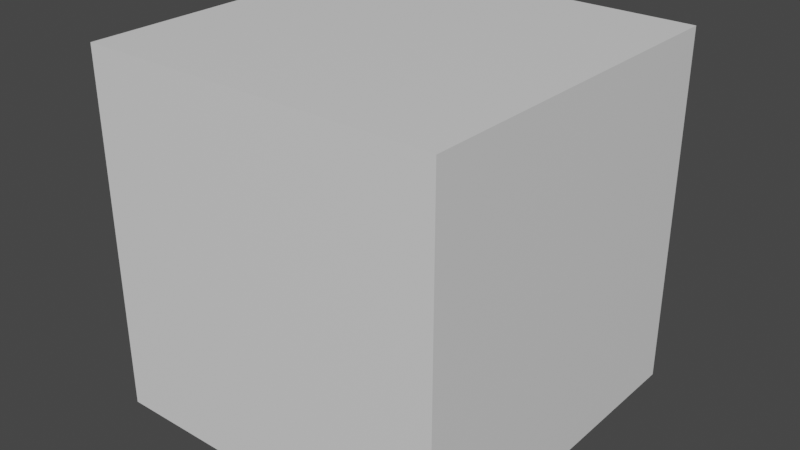 # Source: LSCherryProvider.blend  (saved by Blender 3.6.13; exported with 4.5.12 LTS)
import bpy
from mathutils import Matrix  # noqa: F401  (used for matrix-valued properties, if any)

bpy.ops.wm.read_factory_settings(use_empty=True)
scene = bpy.context.scene
scene.name = 'Scene'

# ---- collections
col_idv_lvoxx_ls_cherry_core = bpy.data.collections.new('idv.lvoxx.ls.cherry.core'); scene.collection.children.link(col_idv_lvoxx_ls_cherry_core)

# ---- materials (node trees are filled in below, after node groups)
mat_material = bpy.data.materials.new('Material')
mat_material.alpha_threshold = 0.0
mat_material.use_transparent_shadow = False
mat_material.roughness = 0.5
mat_material.line_color = (0.0, 0.0, 0.0, 1.0)

# ---- node groups
ng_core_lscherryprovider = bpy.data.node_groups.new('Core.LSCherryProvider', 'GeometryNodeTree')
_s = ng_core_lscherryprovider.interface.new_socket(name='Geometry', in_out='OUTPUT', socket_type='NodeSocketGeometry')
_s = ng_core_lscherryprovider.interface.new_socket(name='Main Light Dir', in_out='OUTPUT', socket_type='NodeSocketVector')
_s.default_attribute_name = 'mld'
_s.description = 'Main light global rotation output'
_s = ng_core_lscherryprovider.interface.new_socket(name='Back Light Dir', in_out='OUTPUT', socket_type='NodeSocketVector')
_s.default_attribute_name = 'bld'
_s.description = 'Back light global rotation output'
_s = ng_core_lscherryprovider.interface.new_socket(name='Px', in_out='OUTPUT', socket_type='NodeSocketVector')
_s.default_attribute_name = 'px'
_s = ng_core_lscherryprovider.interface.new_socket(name='Py', in_out='OUTPUT', socket_type='NodeSocketVector')
_s.default_attribute_name = 'py'
_s = ng_core_lscherryprovider.interface.new_socket(name='Geometry', in_out='INPUT', socket_type='NodeSocketGeometry')
_s = ng_core_lscherryprovider.interface.new_socket(name='Main Light Dot', in_out='INPUT', socket_type='NodeSocketObject')
_s.description = 'Main Light Object'
_s = ng_core_lscherryprovider.interface.new_socket(name='Back Light Dot', in_out='INPUT', socket_type='NodeSocketObject')
_s.description = 'Back Light Object'
_s = ng_core_lscherryprovider.interface.new_socket(name='Head Pivot', in_out='INPUT', socket_type='NodeSocketObject')
_s.description = 'Head Pivot Object'
_s = ng_core_lscherryprovider.interface.new_socket(name='Head Pivot-X', in_out='INPUT', socket_type='NodeSocketObject')
_s.description = 'Head Pivot-X Object'
_s = ng_core_lscherryprovider.interface.new_socket(name='Head Pivot-Y', in_out='INPUT', socket_type='NodeSocketObject')
_s.description = 'Head Pivot-Y Object'
ng_core_lscherryprovider.is_modifier = True
_N = ng_core_lscherryprovider.nodes; _L = ng_core_lscherryprovider.links
n0 = _N.new('NodeFrame'); n0.name = 'Frame.003'; n0.location = (-361, -810)
n0.label = 'Head Pivot Rotation'
n0.width = 200
n1 = _N.new('NodeFrame'); n1.name = 'Frame.004'; n1.location = (-361, -994)
n1.label = 'Pivot - X'
n1.width = 200
n2 = _N.new('NodeFrame'); n2.name = 'Frame.005'; n2.location = (-361, -1176)
n2.label = 'Pivot- Y'
n2.width = 200
n3 = _N.new('NodeFrame'); n3.name = 'Frame.001'; n3.location = (-361, -616)
n3.label = 'Back Light Rotation'
n3.width = 200
n4 = _N.new('NodeFrame'); n4.name = 'Frame'; n4.location = (-357, -428)
n4.label = 'Main Light Rotation'
n4.width = 200
n5 = _N.new('NodeGroupInput'); n5.name = 'Group Input'; n5.location = (-789, -806)
n6 = _N.new('GeometryNodeObjectInfo'); n6.name = 'Object Info.003'; n6.location = (30, -40)
n6.label = 'headPivot'
n7 = _N.new('GeometryNodeObjectInfo'); n7.name = 'Object Info.004'; n7.location = (30, -40)
n7.label = 'headPivot'
n8 = _N.new('GeometryNodeObjectInfo'); n8.name = 'Object Info.005'; n8.location = (30, -40)
n8.label = 'headPivot'
n9 = _N.new('ShaderNodeVectorMath'); n9.name = 'Vector Math.001'; n9.location = (-2, -1139)
n9.operation = 'SUBTRACT'
n10 = _N.new('ShaderNodeVectorMath'); n10.name = 'Vector Math'; n10.location = (-2, -978)
n10.operation = 'SUBTRACT'
n11 = _N.new('GeometryNodeObjectInfo'); n11.name = 'Object Info.001'; n11.location = (30, -40)
n11.label = 'backLightDir'
n12 = _N.new('GeometryNodeObjectInfo'); n12.name = 'Object Info'; n12.location = (30, -40)
n12.label = 'mainLightDir'
n13 = _N.new('NodeReroute'); n13.name = 'Reroute'; n13.location = (-422, -839)
n13.width = 16
n13.socket_idname = 'NodeSocketGeometry'
n14 = _N.new('NodeReroute'); n14.name = 'Reroute.001'; n14.location = (-422, -390)
n14.width = 16
n14.socket_idname = 'NodeSocketGeometry'
n15 = _N.new('NodeReroute'); n15.name = 'Reroute.004'; n15.location = (-94, -887)
n15.width = 16
n15.socket_idname = 'NodeSocketVectorEuler'
n16 = _N.new('NodeReroute'); n16.name = 'Reroute.006'; n16.location = (-94, -1228)
n16.width = 16
n16.socket_idname = 'NodeSocketVectorEuler'
n17 = _N.new('NodeReroute'); n17.name = 'Reroute.005'; n17.location = (-94, -1093)
n17.width = 16
n17.socket_idname = 'NodeSocketVectorEuler'
n18 = _N.new('NodeReroute'); n18.name = 'Reroute.003'; n18.location = (-94, -840)
n18.width = 16
n18.socket_idname = 'NodeSocketGeometry'
n19 = _N.new('NodeReroute'); n19.name = 'Reroute.002'; n19.location = (-94, -390)
n19.width = 16
n19.socket_idname = 'NodeSocketGeometry'
n20 = _N.new('NodeGroupOutput'); n20.name = 'Group Output'; n20.location = (449, -806)
n21 = _N.new('FunctionNodeRotationToEuler'); n21.name = 'Rotation to Euler'; n21.location = (70, -40)
n6.parent = n0
n7.parent = n1
n8.parent = n2
n11.parent = n3
n12.parent = n4
n21.parent = n0
_L.new(n5.outputs[1], n12.inputs[0])
_L.new(n5.outputs[2], n11.inputs[0])
_L.new(n5.outputs[3], n6.inputs[0])
_L.new(n12.outputs[2], n20.inputs[1])
_L.new(n11.outputs[2], n20.inputs[2])
_L.new(n5.outputs[0], n13.inputs[0])
_L.new(n13.outputs[0], n14.inputs[0])
_L.new(n14.outputs[0], n19.inputs[0])
_L.new(n19.outputs[0], n18.inputs[0])
_L.new(n18.outputs[0], n20.inputs[0])
_L.new(n5.outputs[4], n7.inputs[0])
_L.new(n5.outputs[5], n8.inputs[0])
_L.new(n21.outputs[0], n15.inputs[0])
_L.new(n9.outputs[0], n20.inputs[4])
_L.new(n17.outputs[0], n10.inputs[1])
_L.new(n15.outputs[0], n17.inputs[0])
_L.new(n7.outputs[1], n10.inputs[0])
_L.new(n8.outputs[1], n9.inputs[1])
_L.new(n17.outputs[0], n16.inputs[0])
_L.new(n16.outputs[0], n9.inputs[0])
_L.new(n10.outputs[0], n20.inputs[3])
_L.new(n6.outputs[2], n21.inputs[0])
n20.is_active_output = True

# ---- material node trees
mat_material.use_nodes = True; mat_material.node_tree.nodes.clear()
_N = mat_material.node_tree.nodes; _L = mat_material.node_tree.links
n0 = _N.new('ShaderNodeOutputMaterial'); n0.name = 'Material Output'; n0.location = (300, 300)
n1 = _N.new('ShaderNodeBsdfPrincipled'); n1.name = 'Principled BSDF'; n1.location = (10, 300)
n1.distribution = 'GGX'
n1.subsurface_method = 'RANDOM_WALK_SKIN'
n1.inputs[3].default_value = 1.45
n1.inputs[27].default_value = (0.0, 0.0, 0.0, 1.0)
n1.inputs[28].default_value = 1.0
_L.new(n1.outputs[0], n0.inputs[0])
n0.is_active_output = True

# ---- world
world_world = bpy.data.worlds.new('World'); scene.world = world_world
world_world.use_nodes = True; world_world.node_tree.nodes.clear()
_N = world_world.node_tree.nodes; _L = world_world.node_tree.links
n0 = _N.new('ShaderNodeOutputWorld'); n0.name = 'World Output'; n0.location = (300, 300)
n1 = _N.new('ShaderNodeBackground'); n1.name = 'Background'; n1.location = (10, 300)
n1.inputs[0].default_value = (0.05088, 0.05088, 0.05088, 1.0)
_L.new(n1.outputs[0], n0.inputs[0])
n0.is_active_output = True
world_world.color = (0.05088, 0.05088, 0.05088)
world_world.use_sun_shadow = False
world_world.sun_shadow_jitter_overblur = 0.0

# ---- meshes
me_cube = bpy.data.meshes.new('Cube')
me_cube.from_pydata([(1.0, 1.0, 1.0), (1.0, 1.0, -1.0), (1.0, -1.0, 1.0), (1.0, -1.0, -1.0), (-1.0, 1.0, 1.0), (-1.0, 1.0, -1.0), (-1.0, -1.0, 1.0), (-1.0, -1.0, -1.0)], [], [(0, 4, 6, 2), (3, 2, 6, 7), (7, 6, 4, 5), (5, 1, 3, 7), (1, 0, 2, 3), (5, 4, 0, 1)])
_uv = me_cube.uv_layers.new(name='UVMap')
_uv.uv.foreach_set('vector', [0.625, 0.5, 0.875, 0.5, 0.875, 0.75, 0.625, 0.75, 0.375, 0.75, 0.625, 0.75, 0.625, 1.0, 0.375, 1.0, 0.375, 0.0, 0.625, 0.0, 0.625, 0.25, 0.375, 0.25, 0.125, 0.5, 0.375, 0.5, 0.375, 0.75, 0.125, 0.75, 0.375, 0.5, 0.625, 0.5, 0.625, 0.75, 0.375, 0.75, 0.375, 0.25, 0.625, 0.25, 0.625, 0.5, 0.375, 0.5])
me_cube.materials.append(mat_material)
me_cube.use_mirror_vertex_groups = False
me_cube.update()

# ---- objects
ob_lscherryprovider = bpy.data.objects.new('LSCherryProvider', me_cube)

# ---- transforms, parenting, visibility, modifiers, constraints
ob_lscherryprovider.location = (0.0, 0.0, 0.0)
ob_lscherryprovider.lock_rotations_4d = False
ob_lscherryprovider.empty_display_type = 'ARROWS'
ob_lscherryprovider.lineart.crease_threshold = 0.0
_m = ob_lscherryprovider.modifiers.new('GeometryNodes', 'NODES')
_m.node_group = ng_core_lscherryprovider
_gi = [s.identifier for s in ng_core_lscherryprovider.interface.items_tree if s.item_type == 'SOCKET' and s.in_out == 'INPUT']
_m[_gi[1]] = None  # Main Light Dot
_m[_gi[2]] = None  # Back Light Dot
_m[_gi[3]] = None  # Head Pivot
_m[_gi[4]] = None  # Head Pivot-X
_m[_gi[5]] = None  # Head Pivot-Y

# ---- collection membership
col_idv_lvoxx_ls_cherry_core.objects.link(ob_lscherryprovider)

# ---- scene / render settings (as saved in the file)
scene.frame_start = 1; scene.frame_end = 250; scene.frame_set(1)
scene.render.engine = 'BLENDER_EEVEE_NEXT'
scene.cycles.sampling_pattern = 'TABULATED_SOBOL'
scene.view_settings.view_transform = 'Filmic'
bpy.context.view_layer.update()

# ---- added for rendering (the .blend has no active camera and no usable light): camera, sun
cam_auto = bpy.data.cameras.new('AutoCamera')
cam_auto.lens = 50.0
cam_auto.sensor_width = 36.0
cam_auto.clip_end = 1000.0
ob_auto_camera = bpy.data.objects.new('AutoCamera', cam_auto)
scene.collection.objects.link(ob_auto_camera)
ob_auto_camera.location = (3.20507, -3.84609, 2.56406)
ob_auto_camera.rotation_euler = (1.09748, -7.21219e-08, 0.694738)
scene.camera = ob_auto_camera
light_auto_sun = bpy.data.lights.new('AutoSun', 'SUN')
light_auto_sun.energy = 3.0
light_auto_sun.angle = 0.0523599
ob_auto_sun = bpy.data.objects.new('AutoSun', light_auto_sun)
scene.collection.objects.link(ob_auto_sun)
ob_auto_sun.rotation_euler = (0.872665, 0.174533, 0.523599)
bpy.context.view_layer.update()
